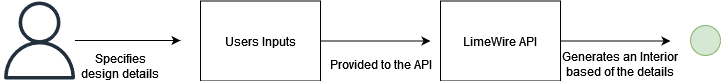

The diagram above was exported from draw.io. Its source (the exported page's mxGraphModel, read from the mxfile embedded in the PNG):
<mxGraphModel dx="1562" dy="818" grid="1" gridSize="10" guides="1" tooltips="1" connect="1" arrows="1" fold="1" page="1" pageScale="1" pageWidth="1169" pageHeight="827" math="0" shadow="0">
  <root>
    <mxCell id="0" />
    <mxCell id="1" parent="0" />
    <mxCell id="zo3JRapIr7xixYni6Sja-4" style="edgeStyle=orthogonalEdgeStyle;rounded=0;orthogonalLoop=1;jettySize=auto;html=1;" edge="1" parent="1" source="zo3JRapIr7xixYni6Sja-2">
      <mxGeometry relative="1" as="geometry">
        <mxPoint x="340" y="319" as="targetPoint" />
      </mxGeometry>
    </mxCell>
    <mxCell id="zo3JRapIr7xixYni6Sja-2" value="" style="sketch=0;outlineConnect=0;fontColor=#232F3E;gradientColor=none;fillColor=#232F3D;strokeColor=none;dashed=0;verticalLabelPosition=bottom;verticalAlign=top;align=center;html=1;fontSize=12;fontStyle=0;aspect=fixed;pointerEvents=1;shape=mxgraph.aws4.user;" vertex="1" parent="1">
      <mxGeometry x="160" y="280" width="78" height="78" as="geometry" />
    </mxCell>
    <mxCell id="zo3JRapIr7xixYni6Sja-7" style="edgeStyle=orthogonalEdgeStyle;rounded=0;orthogonalLoop=1;jettySize=auto;html=1;exitX=1;exitY=0.5;exitDx=0;exitDy=0;" edge="1" parent="1" source="zo3JRapIr7xixYni6Sja-3">
      <mxGeometry relative="1" as="geometry">
        <mxPoint x="590" y="319.5" as="targetPoint" />
      </mxGeometry>
    </mxCell>
    <mxCell id="zo3JRapIr7xixYni6Sja-3" value="Users Inputs" style="rounded=0;whiteSpace=wrap;html=1;" vertex="1" parent="1">
      <mxGeometry x="360" y="279.5" width="120" height="80" as="geometry" />
    </mxCell>
    <mxCell id="zo3JRapIr7xixYni6Sja-9" style="edgeStyle=orthogonalEdgeStyle;rounded=0;orthogonalLoop=1;jettySize=auto;html=1;" edge="1" parent="1" source="zo3JRapIr7xixYni6Sja-6">
      <mxGeometry relative="1" as="geometry">
        <mxPoint x="830" y="319.5" as="targetPoint" />
      </mxGeometry>
    </mxCell>
    <mxCell id="zo3JRapIr7xixYni6Sja-6" value="LimeWire API" style="rounded=0;whiteSpace=wrap;html=1;" vertex="1" parent="1">
      <mxGeometry x="600" y="279.5" width="120" height="80" as="geometry" />
    </mxCell>
    <mxCell id="zo3JRapIr7xixYni6Sja-8" value="Provided to the API" style="text;html=1;align=center;verticalAlign=middle;resizable=0;points=[];autosize=1;strokeColor=none;fillColor=none;" vertex="1" parent="1">
      <mxGeometry x="480" y="327.5" width="120" height="30" as="geometry" />
    </mxCell>
    <mxCell id="zo3JRapIr7xixYni6Sja-12" value="Generates an Interior based of the details" style="text;html=1;align=center;verticalAlign=middle;whiteSpace=wrap;rounded=0;" vertex="1" parent="1">
      <mxGeometry x="720" y="327.5" width="120" height="30" as="geometry" />
    </mxCell>
    <mxCell id="zo3JRapIr7xixYni6Sja-13" value="Specifies design details" style="text;html=1;align=center;verticalAlign=middle;whiteSpace=wrap;rounded=0;" vertex="1" parent="1">
      <mxGeometry x="240" y="330" width="80" height="30" as="geometry" />
    </mxCell>
    <mxCell id="zo3JRapIr7xixYni6Sja-15" value="" style="ellipse;whiteSpace=wrap;html=1;aspect=fixed;fillColor=#d5e8d4;strokeColor=#82b366;" vertex="1" parent="1">
      <mxGeometry x="850" y="304" width="30" height="30" as="geometry" />
    </mxCell>
  </root>
</mxGraphModel>